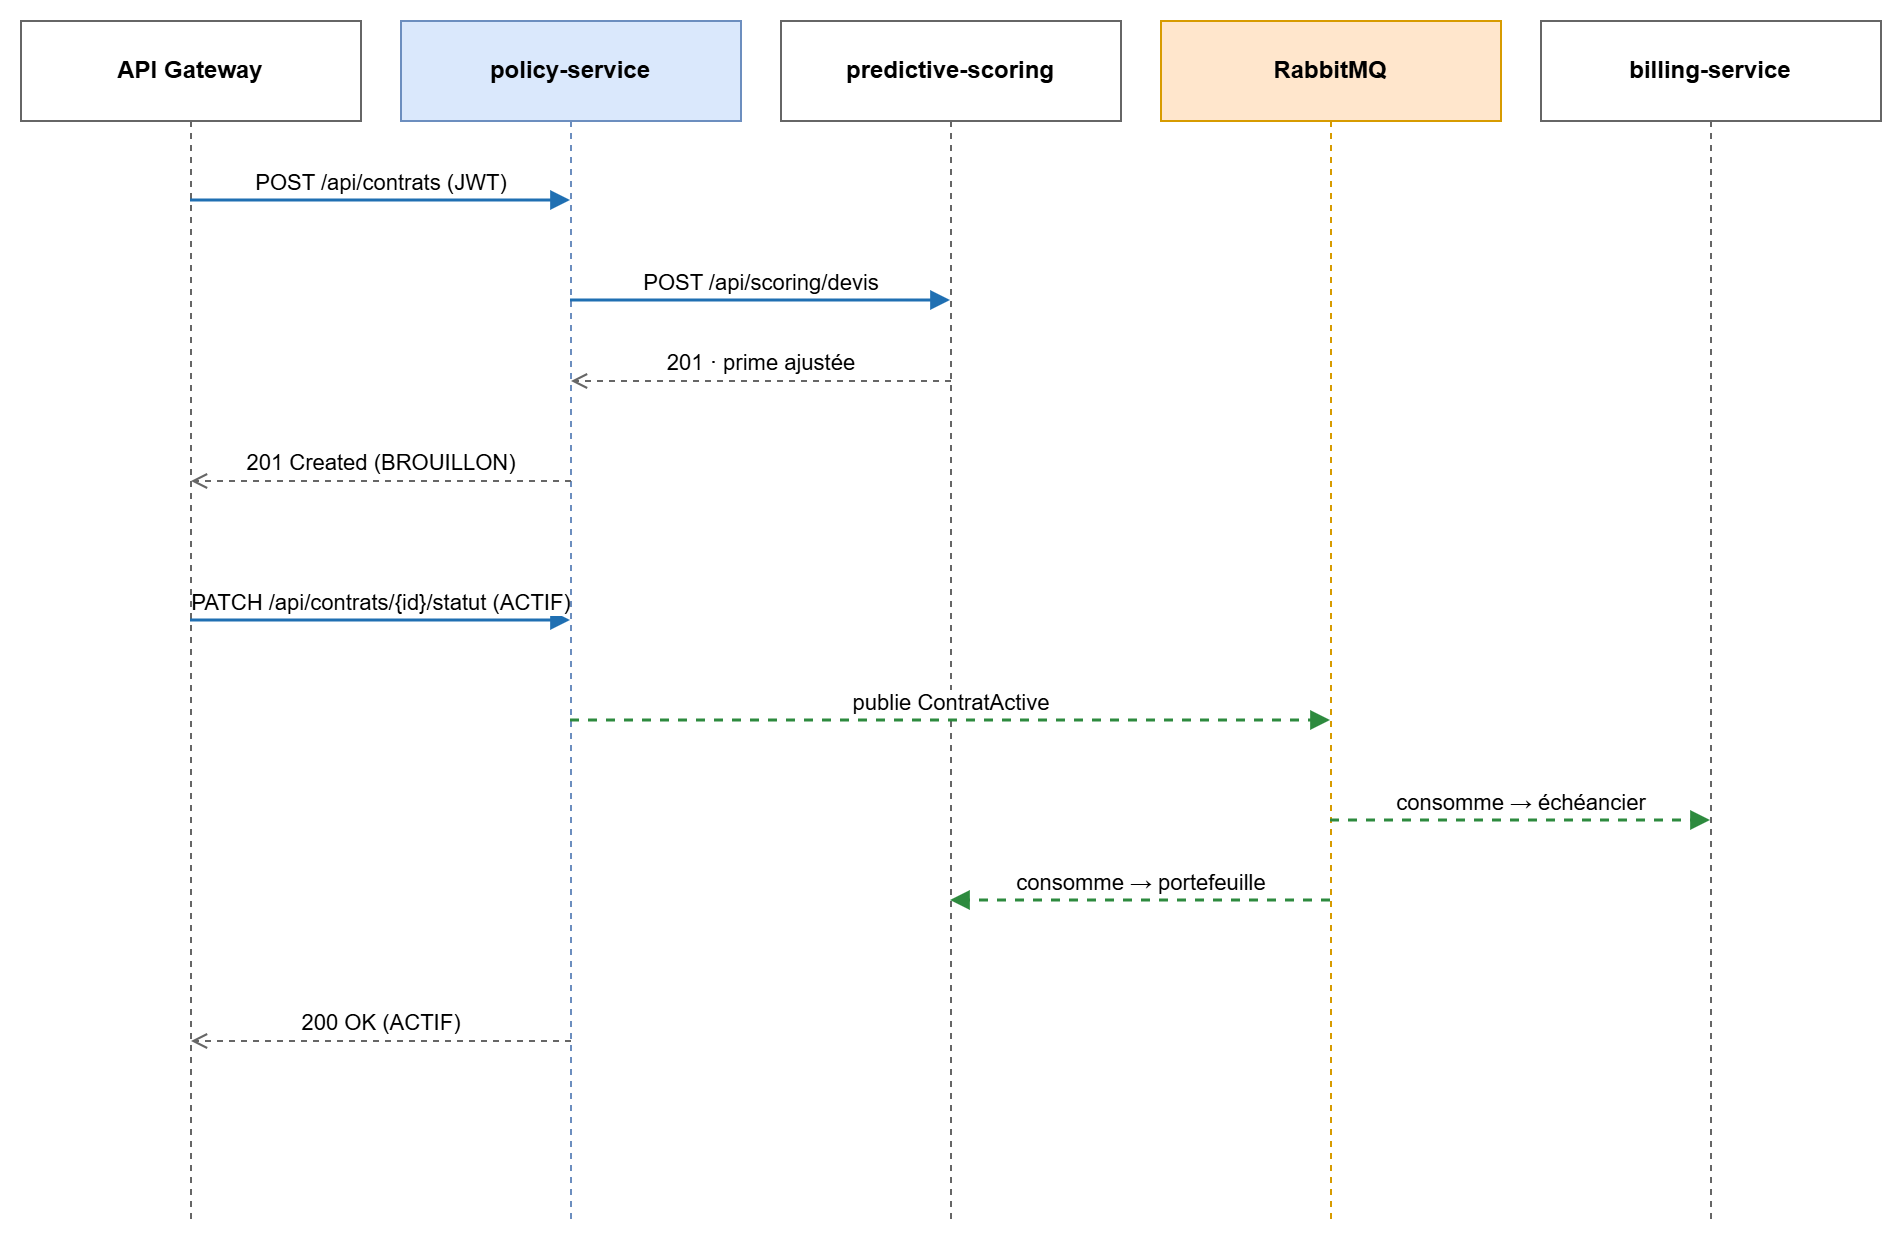

The diagram above was exported from draw.io. Its source (the exported page's mxGraphModel, read from the mxfile embedded in the PNG):
<mxGraphModel dx="1170" dy="639" grid="1" gridSize="10" guides="1" tooltips="1" connect="1" arrows="1" fold="1" page="1" pageScale="1" pageWidth="1169" pageHeight="827" math="0" shadow="0">
  <root>
    <mxCell id="0" />
    <mxCell id="1" parent="0" />
    <mxCell id="c129" parent="1" style="shape=umlLifeline;perimeter=lifelinePerimeter;whiteSpace=wrap;html=1;container=0;collapsible=0;recursiveResize=0;outlineConnect=0;size=50;fillColor=#ffffff;strokeColor=#666666;" value="&lt;b&gt;API Gateway&lt;/b&gt;" vertex="1">
      <mxGeometry height="600" width="170" x="10" y="30" as="geometry" />
    </mxCell>
    <mxCell id="c130" parent="1" style="shape=umlLifeline;perimeter=lifelinePerimeter;whiteSpace=wrap;html=1;container=0;collapsible=0;recursiveResize=0;outlineConnect=0;size=50;fillColor=#dae8fc;strokeColor=#6c8ebf;" value="&lt;b&gt;policy-service&lt;/b&gt;" vertex="1">
      <mxGeometry height="600" width="170" x="200" y="30" as="geometry" />
    </mxCell>
    <mxCell id="c131" parent="1" style="shape=umlLifeline;perimeter=lifelinePerimeter;whiteSpace=wrap;html=1;container=0;collapsible=0;recursiveResize=0;outlineConnect=0;size=50;fillColor=#ffffff;strokeColor=#666666;" value="&lt;b&gt;predictive-scoring&lt;/b&gt;" vertex="1">
      <mxGeometry height="600" width="170" x="390" y="30" as="geometry" />
    </mxCell>
    <mxCell id="c132" parent="1" style="shape=umlLifeline;perimeter=lifelinePerimeter;whiteSpace=wrap;html=1;container=0;collapsible=0;recursiveResize=0;outlineConnect=0;size=50;fillColor=#ffe6cc;strokeColor=#d79b00;" value="&lt;b&gt;RabbitMQ&lt;/b&gt;" vertex="1">
      <mxGeometry height="600" width="170" x="580" y="30" as="geometry" />
    </mxCell>
    <mxCell id="c133" parent="1" style="shape=umlLifeline;perimeter=lifelinePerimeter;whiteSpace=wrap;html=1;container=0;collapsible=0;recursiveResize=0;outlineConnect=0;size=50;fillColor=#ffffff;strokeColor=#666666;" value="&lt;b&gt;billing-service&lt;/b&gt;" vertex="1">
      <mxGeometry height="600" width="170" x="770" y="30" as="geometry" />
    </mxCell>
    <mxCell id="c134" edge="1" parent="1" style="endArrow=block;endFill=1;strokeColor=#1f6fb2;strokeWidth=1.5;rounded=0;html=1;fontSize=11;verticalAlign=bottom;" value="POST /api/contrats (JWT)">
      <mxGeometry relative="1" as="geometry">
        <mxPoint x="95" y="120" as="sourcePoint" />
        <mxPoint x="285" y="120" as="targetPoint" />
      </mxGeometry>
    </mxCell>
    <mxCell id="c135" edge="1" parent="1" style="endArrow=block;endFill=1;strokeColor=#1f6fb2;strokeWidth=1.5;rounded=0;html=1;fontSize=11;verticalAlign=bottom;" value="POST /api/scoring/devis">
      <mxGeometry relative="1" as="geometry">
        <mxPoint x="285" y="170" as="sourcePoint" />
        <mxPoint x="475" y="170" as="targetPoint" />
      </mxGeometry>
    </mxCell>
    <mxCell id="c136" edge="1" parent="1" style="endArrow=open;endFill=0;dashed=1;strokeColor=#666666;rounded=0;html=1;fontSize=11;verticalAlign=bottom;" value="201 · prime ajustée">
      <mxGeometry relative="1" as="geometry">
        <mxPoint x="475" y="210" as="sourcePoint" />
        <mxPoint x="285" y="210" as="targetPoint" />
      </mxGeometry>
    </mxCell>
    <mxCell id="c137" edge="1" parent="1" style="endArrow=open;endFill=0;dashed=1;strokeColor=#666666;rounded=0;html=1;fontSize=11;verticalAlign=bottom;" value="201 Created (BROUILLON)">
      <mxGeometry relative="1" as="geometry">
        <mxPoint x="285" y="260" as="sourcePoint" />
        <mxPoint x="95" y="260" as="targetPoint" />
      </mxGeometry>
    </mxCell>
    <mxCell id="c138" edge="1" parent="1" style="endArrow=block;endFill=1;strokeColor=#1f6fb2;strokeWidth=1.5;rounded=0;html=1;fontSize=11;verticalAlign=bottom;" value="PATCH /api/contrats/{id}/statut (ACTIF)">
      <mxGeometry relative="1" as="geometry">
        <mxPoint x="95" y="330" as="sourcePoint" />
        <mxPoint x="285" y="330" as="targetPoint" />
      </mxGeometry>
    </mxCell>
    <mxCell id="c139" edge="1" parent="1" style="endArrow=block;endFill=1;dashed=1;strokeColor=#2d8a3e;strokeWidth=1.5;rounded=0;html=1;fontSize=11;verticalAlign=bottom;" value="publie ContratActive">
      <mxGeometry relative="1" as="geometry">
        <mxPoint x="285" y="380" as="sourcePoint" />
        <mxPoint x="665" y="380" as="targetPoint" />
      </mxGeometry>
    </mxCell>
    <mxCell id="c140" edge="1" parent="1" style="endArrow=block;endFill=1;dashed=1;strokeColor=#2d8a3e;strokeWidth=1.5;rounded=0;html=1;fontSize=11;verticalAlign=bottom;" value="consomme → échéancier">
      <mxGeometry relative="1" as="geometry">
        <mxPoint x="665" y="430" as="sourcePoint" />
        <mxPoint x="855" y="430" as="targetPoint" />
      </mxGeometry>
    </mxCell>
    <mxCell id="c141" edge="1" parent="1" style="endArrow=block;endFill=1;dashed=1;strokeColor=#2d8a3e;strokeWidth=1.5;rounded=0;html=1;fontSize=11;verticalAlign=bottom;" value="consomme → portefeuille">
      <mxGeometry relative="1" as="geometry">
        <mxPoint x="665" y="470" as="sourcePoint" />
        <mxPoint x="475" y="470" as="targetPoint" />
      </mxGeometry>
    </mxCell>
    <mxCell id="c142" edge="1" parent="1" style="endArrow=open;endFill=0;dashed=1;strokeColor=#666666;rounded=0;html=1;fontSize=11;verticalAlign=bottom;" value="200 OK (ACTIF)">
      <mxGeometry relative="1" as="geometry">
        <mxPoint x="285" y="540" as="sourcePoint" />
        <mxPoint x="95" y="540" as="targetPoint" />
      </mxGeometry>
    </mxCell>
  </root>
</mxGraphModel>